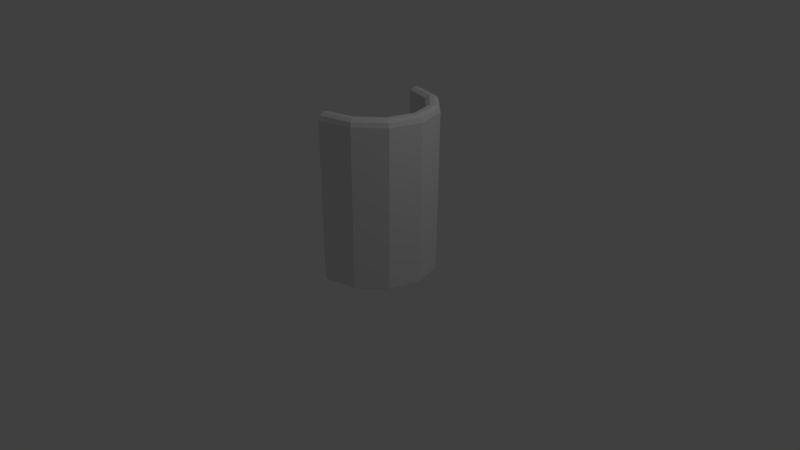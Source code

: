 # Source: tunnel_hexa.blend  (saved by Blender 2.75.0; exported with 4.5.12 LTS)
import bpy
from mathutils import Matrix  # noqa: F401  (used for matrix-valued properties, if any)

bpy.ops.wm.read_factory_settings(use_empty=True)
scene = bpy.context.scene
scene.name = 'Scene'

# ---- collections
col_collection_1 = bpy.data.collections.new('Collection 1'); scene.collection.children.link(col_collection_1)

# ---- world
world_world = bpy.data.worlds.new('World'); scene.world = world_world
world_world.color = (0.05088, 0.05088, 0.05088)
world_world.use_sun_shadow = False
world_world.sun_shadow_jitter_overblur = 0.0
world_world.cycles.sampling_method = 'MANUAL'
world_world.cycles.sample_map_resolution = 256

# ---- cameras
cam_camera = bpy.data.cameras.new('Camera')
cam_camera.clip_end = 100.0
cam_camera.lens = 35.0
cam_camera.sensor_width = 32.0
cam_camera.sensor_height = 18.0
cam_camera.ortho_scale = 7.314
cam_camera.dof.focus_distance = 0.0
cam_camera.dof.aperture_fstop = 128.0

# ---- lights
light_lamp = bpy.data.lights.new('Lamp', 'POINT')
light_lamp.transmission_factor = 0.0
light_lamp.cutoff_distance = 30.0
light_lamp.energy = 100.0
light_lamp.shadow_buffer_clip_start = 1.001
light_lamp.shadow_soft_size = 0.1
light_lamp.shadow_maximum_resolution = 0.006
light_lamp.use_absolute_resolution = True
light_lamp.cycles.use_multiple_importance_sampling = False

# ---- meshes
me_torus_001 = bpy.data.meshes.new('Torus.001')
me_torus_001.from_pydata([(0.86, 0.0, 2.162), (0.8409, 0.0, 2.221), (0.7909, 0.0, 2.257), (0.7291, 0.0, 2.257), (0.6791, 0.0, 2.221), (0.66, 0.0, 2.162), (0.6791, 0.0, -0.05878), (0.7291, 0.0, -0.09511), (0.7909, 0.0, -0.09511), (0.8409, 0.0, -0.05878), (0.7448, 0.43, 2.162), (0.7282, 0.4205, 2.221), (0.6849, 0.3955, 2.257), (0.6314, 0.3645, 2.257), (0.5881, 0.3395, 2.221), (0.5716, 0.33, 2.162), (0.5881, 0.3395, -0.05878), (0.6314, 0.3645, -0.09511), (0.6849, 0.3955, -0.09511), (0.7282, 0.4205, -0.05878), (0.43, 0.7448, 2.162), (0.4205, 0.7282, 2.221), (0.3955, 0.6849, 2.257), (0.3645, 0.6314, 2.257), (0.3395, 0.5881, 2.221), (0.33, 0.5716, 2.162), (0.3395, 0.5881, -0.05878), (0.3645, 0.6314, -0.09511), (0.3955, 0.6849, -0.09511), (0.4205, 0.7282, -0.05878), (8.941e-08, 0.86, 2.162), (8.941e-08, 0.8409, 2.221), (8.941e-08, 0.7909, 2.257), (2.98e-08, 0.7291, 2.257), (8.941e-08, 0.6791, 2.221), (8.941e-08, 0.66, 2.162), (8.941e-08, 0.6791, -0.05878), (2.98e-08, 0.7291, -0.09511), (8.941e-08, 0.7909, -0.09511), (8.941e-08, 0.8409, -0.05878), (8.941e-08, -0.86, 2.162), (8.941e-08, -0.8409, 2.221), (8.941e-08, -0.7909, 2.257), (2.98e-08, -0.7291, 2.257), (8.941e-08, -0.6791, 2.221), (8.941e-08, -0.66, 2.162), (8.941e-08, -0.6791, -0.05878), (2.98e-08, -0.7291, -0.09511), (8.941e-08, -0.7909, -0.09511), (8.941e-08, -0.8409, -0.05878), (0.43, -0.7448, 2.162), (0.4205, -0.7282, 2.221), (0.3955, -0.6849, 2.257), (0.3645, -0.6314, 2.257), (0.3395, -0.5881, 2.221), (0.33, -0.5716, 2.162), (0.3395, -0.5881, -0.05878), (0.3645, -0.6314, -0.09511), (0.3955, -0.6849, -0.09511), (0.4205, -0.7282, -0.05878), (0.7448, -0.43, 2.162), (0.7282, -0.4205, 2.221), (0.6849, -0.3955, 2.257), (0.6314, -0.3645, 2.257), (0.5881, -0.3395, 2.221), (0.5716, -0.33, 2.162), (0.5881, -0.3395, -0.05878), (0.6314, -0.3645, -0.09511), (0.6849, -0.3955, -0.09511), (0.7282, -0.4205, -0.05878)], [], [(0, 10, 11, 1), (1, 11, 12, 2), (2, 12, 13, 3), (3, 13, 14, 4), (4, 14, 15, 5), (5, 15, 16, 6), (6, 16, 17, 7), (7, 17, 18, 8), (8, 18, 19, 9), (0, 9, 19, 10), (10, 20, 21, 11), (11, 21, 22, 12), (12, 22, 23, 13), (13, 23, 24, 14), (14, 24, 25, 15), (15, 25, 26, 16), (16, 26, 27, 17), (17, 27, 28, 18), (18, 28, 29, 19), (19, 29, 20, 10), (20, 30, 31, 21), (21, 31, 32, 22), (22, 32, 33, 23), (23, 33, 34, 24), (24, 34, 35, 25), (25, 35, 36, 26), (26, 36, 37, 27), (27, 37, 38, 28), (28, 38, 39, 29), (29, 39, 30, 20), (40, 50, 51, 41), (41, 51, 52, 42), (42, 52, 53, 43), (43, 53, 54, 44), (44, 54, 55, 45), (45, 55, 56, 46), (46, 56, 57, 47), (47, 57, 58, 48), (48, 58, 59, 49), (49, 59, 50, 40), (50, 60, 61, 51), (51, 61, 62, 52), (52, 62, 63, 53), (53, 63, 64, 54), (54, 64, 65, 55), (55, 65, 66, 56), (56, 66, 67, 57), (57, 67, 68, 58), (58, 68, 69, 59), (59, 69, 60, 50), (60, 0, 1, 61), (61, 1, 2, 62), (62, 2, 3, 63), (63, 3, 4, 64), (64, 4, 5, 65), (65, 5, 6, 66), (66, 6, 7, 67), (67, 7, 8, 68), (68, 8, 9, 69), (69, 9, 0, 60)])
me_torus_001.use_remesh_preserve_volume = False
me_torus_001.use_remesh_preserve_attributes = False
me_torus_001.use_mirror_vertex_groups = False
me_torus_001.update()
me_torus = bpy.data.meshes.new('Torus')
me_torus.from_pydata([], [], [])
_ca = me_torus.color_attributes.new('Col', 'BYTE_COLOR', 'CORNER')
_ca.data.foreach_set('color', [])
me_torus.use_remesh_preserve_volume = False
me_torus.use_remesh_preserve_attributes = False
me_torus.use_mirror_vertex_groups = False
me_torus.update()

# ---- objects
ob_tunnel = bpy.data.objects.new('Tunnel', me_torus_001)
ob_torus = bpy.data.objects.new('Torus', me_torus)
ob_lamp = bpy.data.objects.new('Lamp', light_lamp)
ob_camera = bpy.data.objects.new('Camera', cam_camera)

# ---- transforms, parenting, visibility, modifiers, constraints
ob_tunnel.location = (0.0, 0.0, 0.0)
ob_tunnel.rotation_euler = (-0.01745, -0.0, 0.0)
ob_tunnel.scale = (1.0, 0.9407, 0.9216)
ob_tunnel.lineart.crease_threshold = 0.0
ob_torus.location = (1.0, -0.6955, 0.3064)
ob_torus.lineart.crease_threshold = 0.0
ob_lamp.location = (4.076, 1.005, 5.904)
ob_lamp.rotation_euler = (0.6503, 0.05522, 1.866)
ob_lamp.lock_rotations_4d = False
ob_lamp.empty_display_type = 'ARROWS'
ob_lamp.color = (0.0, 0.0, 0.0, 0.0)
ob_lamp.lineart.crease_threshold = 0.0
ob_camera.location = (7.481, -6.508, 5.344)
ob_camera.rotation_euler = (1.109, 0.01082, 0.8149)
ob_camera.lock_rotations_4d = False
ob_camera.empty_display_type = 'ARROWS'
ob_camera.color = (0.0, 0.0, 0.0, 0.0)
ob_camera.display_type = 'WIRE'
ob_camera.lineart.crease_threshold = 0.0

# ---- collection membership
col_collection_1.objects.link(ob_tunnel)
col_collection_1.objects.link(ob_torus)
col_collection_1.objects.link(ob_lamp)
col_collection_1.objects.link(ob_camera)

# ---- scene / render settings (as saved in the file)
scene.camera = ob_camera
scene.frame_start = 1; scene.frame_end = 250; scene.frame_set(1)
scene.render.engine = 'BLENDER_EEVEE_NEXT'
scene.render.resolution_percentage = 50
scene.render.dither_intensity = 0.0
scene.cycles.use_denoising = False
scene.cycles.samples = 10
scene.cycles.sampling_pattern = 'TABULATED_SOBOL'
scene.cycles.light_sampling_threshold = 0.0
scene.cycles.use_adaptive_sampling = False
scene.cycles.use_light_tree = False
scene.cycles.blur_glossy = 0.0
scene.cycles.pixel_filter_type = 'GAUSSIAN'
scene.cycles.sample_clamp_indirect = 0.0
scene.view_settings.view_transform = 'Standard'
bpy.context.view_layer.update()
